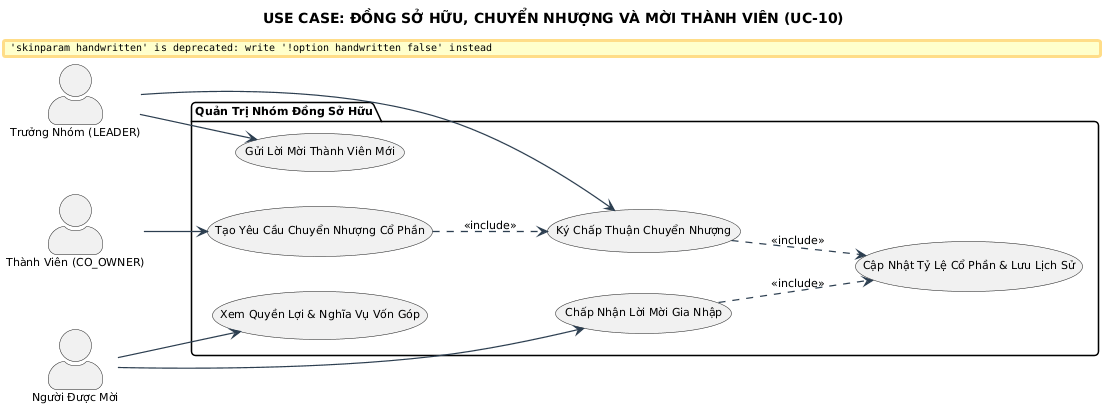

The diagram above was rendered by PlantUML. Its source (embedded in the PNG):
@startuml
title USE CASE: ĐỒNG SỞ HỮU, CHUYỂN NHƯỢNG VÀ MỜI THÀNH VIÊN (UC-10)

skinparam backgroundColor #FFFFFF
skinparam defaultFontName "Segoe UI"
skinparam defaultFontSize 11
skinparam roundCorner 8
skinparam shadowing false
skinparam handwritten false
skinparam ArrowColor #2C3E50
skinparam ArrowThickness 1.2
skinparam actorStyle awesome


left to right direction

actor "Trưởng Nhóm (LEADER)" as Leader
actor "Thành Viên (CO_OWNER)" as Member
actor "Người Được Mời" as Invitee

package "Quản Trị Nhóm Đồng Sở Hữu" #F8F9FA {
    usecase "Gửi Lời Mời Thành Viên Mới" as UC_Invite
    usecase "Xem Quyền Lợi & Nghĩa Vụ Vốn Góp" as UC_ViewInvite
    usecase "Chấp Nhận Lời Mời Gia Nhập" as UC_AcceptInvite
    usecase "Tạo Yêu Cầu Chuyển Nhượng Cổ Phần" as UC_TransferReq
    usecase "Ký Chấp Thuận Chuyển Nhượng" as UC_ConsentTransfer
    usecase "Cập Nhật Tỷ Lệ Cổ Phần & Lưu Lịch Sử" as UC_ExecTransfer
}

Leader --> UC_Invite
Invitee --> UC_ViewInvite
Invitee --> UC_AcceptInvite

Member --> UC_TransferReq
Leader --> UC_ConsentTransfer

UC_TransferReq ..> UC_ConsentTransfer : <<include>>
UC_ConsentTransfer ..> UC_ExecTransfer : <<include>>
UC_AcceptInvite ..> UC_ExecTransfer : <<include>>
@enduml